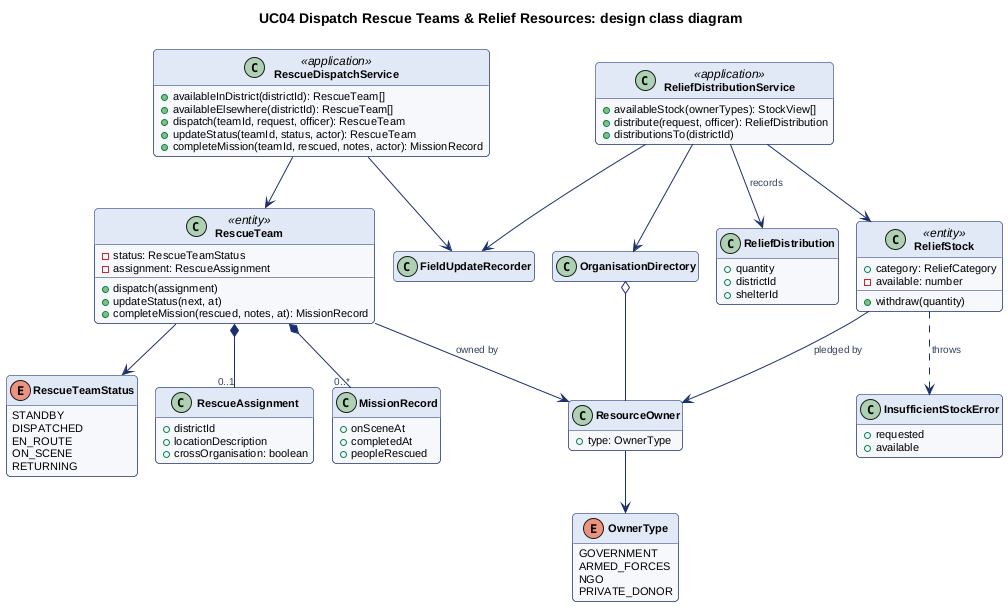

The diagram above was rendered by PlantUML. Its source (embedded in the PNG):
@startuml class-uc04
!include style.iuml
title UC04 Dispatch Rescue Teams & Relief Resources: design class diagram

class RescueDispatchService <<application>> {
  +availableInDistrict(districtId): RescueTeam[]
  +availableElsewhere(districtId): RescueTeam[]
  +dispatch(teamId, request, officer): RescueTeam
  +updateStatus(teamId, status, actor): RescueTeam
  +completeMission(teamId, rescued, notes, actor): MissionRecord
}
class ReliefDistributionService <<application>> {
  +availableStock(ownerTypes): StockView[]
  +distribute(request, officer): ReliefDistribution
  +distributionsTo(districtId)
}
class RescueTeam <<entity>> {
  -status: RescueTeamStatus
  -assignment: RescueAssignment
  +dispatch(assignment)
  +updateStatus(next, at)
  +completeMission(rescued, notes, at): MissionRecord
}
enum RescueTeamStatus {
  STANDBY
  DISPATCHED
  EN_ROUTE
  ON_SCENE
  RETURNING
}
class RescueAssignment {
  +districtId
  +locationDescription
  +crossOrganisation: boolean
}
class MissionRecord {
  +onSceneAt
  +completedAt
  +peopleRescued
}
class ReliefStock <<entity>> {
  +category: ReliefCategory
  -available: number
  +withdraw(quantity)
}
class ReliefDistribution {
  +quantity
  +districtId
  +shelterId
}
class InsufficientStockError {
  +requested
  +available
}
class ResourceOwner {
  +type: OwnerType
}
enum OwnerType {
  GOVERNMENT
  ARMED_FORCES
  NGO
  PRIVATE_DONOR
}
class OrganisationDirectory
class FieldUpdateRecorder

RescueDispatchService --> RescueTeam
RescueDispatchService --> FieldUpdateRecorder
RescueTeam --> RescueTeamStatus
RescueTeam *-- "0..1" RescueAssignment
RescueTeam *-- "0..*" MissionRecord
RescueTeam --> ResourceOwner : owned by
ReliefDistributionService --> ReliefStock
ReliefDistributionService --> ReliefDistribution : records
ReliefDistributionService --> OrganisationDirectory
ReliefDistributionService --> FieldUpdateRecorder
ReliefStock ..> InsufficientStockError : throws
ReliefStock --> ResourceOwner : pledged by
ResourceOwner --> OwnerType
OrganisationDirectory o-- ResourceOwner
@enduml